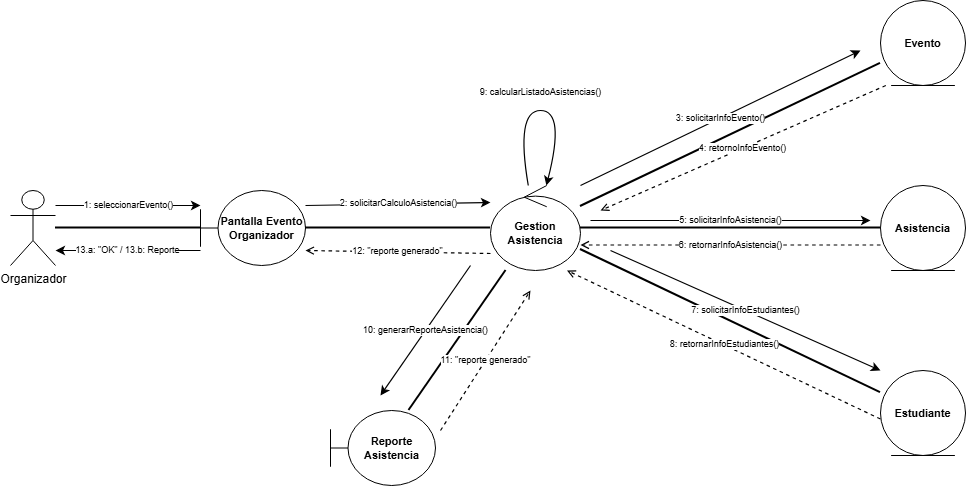

The diagram above was exported from draw.io. Its source (the exported page's mxGraphModel, read from the mxfile embedded in the PNG):
<mxGraphModel dx="1190" dy="671" grid="1" gridSize="10" guides="1" tooltips="1" connect="1" arrows="1" fold="1" page="1" pageScale="1" pageWidth="950" pageHeight="700" background="#ffffff" math="0" shadow="0">
  <root>
    <mxCell id="0" />
    <mxCell id="1" parent="0" />
    <mxCell id="b_org" parent="1" style="shape=umlActor;verticalLabelPosition=bottom;verticalAlign=top;html=1;outlineConnect=0;fillColor=#ffffff;strokeColor=#000000;fontColor=#000000;" value="Organizador" vertex="1">
      <mxGeometry height="75" width="45" x="50" y="260" as="geometry" />
    </mxCell>
    <mxCell id="b_pant" parent="1" style="shape=umlBoundary;whiteSpace=wrap;html=1;fillColor=#ffffff;strokeColor=#000000;fontColor=#000000;fontStyle=1;fontSize=11;" value="Pantalla Evento&#10;Organizador" vertex="1">
      <mxGeometry height="75" width="105" x="240" y="260" as="geometry" />
    </mxCell>
    <mxCell id="b_ctrl" parent="1" style="shape=umlControl;whiteSpace=wrap;html=1;fillColor=#ffffff;strokeColor=#000000;fontColor=#000000;fontStyle=1;fontSize=11;" value="Gestion&#10;Asistencia" vertex="1">
      <mxGeometry height="85" width="90" x="530" y="255" as="geometry" />
    </mxCell>
    <mxCell id="b_evt" parent="1" style="shape=umlEntity;whiteSpace=wrap;html=1;fillColor=#ffffff;strokeColor=#000000;fontColor=#000000;fontStyle=1;fontSize=11;" value="Evento" vertex="1">
      <mxGeometry height="85" width="85" x="920" y="70" as="geometry" />
    </mxCell>
    <mxCell id="b_asis" parent="1" style="shape=umlEntity;whiteSpace=wrap;html=1;fillColor=#ffffff;strokeColor=#000000;fontColor=#000000;fontStyle=1;fontSize=11;" value="Asistencia" vertex="1">
      <mxGeometry height="85" width="85" x="920" y="255" as="geometry" />
    </mxCell>
    <mxCell id="b_est" parent="1" style="shape=umlEntity;whiteSpace=wrap;html=1;fillColor=#ffffff;strokeColor=#000000;fontColor=#000000;fontStyle=1;fontSize=11;" value="Estudiante" vertex="1">
      <mxGeometry height="85" width="85" x="920" y="440" as="geometry" />
    </mxCell>
    <mxCell id="b_rep" parent="1" style="shape=umlBoundary;whiteSpace=wrap;html=1;fillColor=#ffffff;strokeColor=#000000;fontColor=#000000;fontStyle=1;fontSize=11;" value="Reporte&#10;Asistencia" vertex="1">
      <mxGeometry height="75" width="105" x="370" y="480" as="geometry" />
    </mxCell>
    <mxCell id="bl_base_1" edge="1" parent="1" source="b_org" style="endArrow=none;html=1;strokeColor=#000000;strokeWidth=2;" target="b_pant">
      <mxGeometry relative="1" as="geometry" />
    </mxCell>
    <mxCell id="bl_base_2" edge="1" parent="1" source="b_pant" style="endArrow=none;html=1;strokeColor=#000000;strokeWidth=2;" target="b_ctrl">
      <mxGeometry relative="1" as="geometry" />
    </mxCell>
    <mxCell id="bl_base_3" edge="1" parent="1" source="b_ctrl" style="endArrow=none;html=1;strokeColor=#000000;strokeWidth=2;" target="b_evt">
      <mxGeometry relative="1" as="geometry" />
    </mxCell>
    <mxCell id="bl_base_4" edge="1" parent="1" source="b_ctrl" style="endArrow=none;html=1;strokeColor=#000000;strokeWidth=2;" target="b_asis">
      <mxGeometry relative="1" as="geometry" />
    </mxCell>
    <mxCell id="bl_base_5" edge="1" parent="1" source="b_ctrl" style="endArrow=none;html=1;strokeColor=#000000;strokeWidth=2;" target="b_est">
      <mxGeometry relative="1" as="geometry" />
    </mxCell>
    <mxCell id="bl_base_6" edge="1" parent="1" source="b_ctrl" style="endArrow=none;html=1;strokeColor=#000000;strokeWidth=2;" target="b_rep">
      <mxGeometry relative="1" as="geometry" />
    </mxCell>
    <mxCell id="bm_1" edge="1" parent="1" source="b_org" style="endArrow=classic;html=1;strokeColor=#000000;strokeWidth=1.2;fontSize=9;exitX=1;exitY=0.2;entryX=0;entryY=0.2;" target="b_pant" value="1: seleccionarEvento()">
      <mxGeometry relative="1" as="geometry" />
    </mxCell>
    <mxCell id="bm_13" edge="1" parent="1" source="b_pant" style="endArrow=classic;html=1;strokeColor=#000000;strokeWidth=1.2;fontSize=9;exitX=0;exitY=0.8;entryX=1;entryY=0.8;" target="b_org" value="13.a: &quot;OK&quot; / 13.b: Reporte">
      <mxGeometry relative="1" as="geometry" />
    </mxCell>
    <mxCell id="bm_2" edge="1" parent="1" source="b_pant" style="endArrow=classic;html=1;strokeColor=#000000;strokeWidth=1.2;fontSize=9;exitX=1;exitY=0.2;entryX=0;entryY=0.2;" target="b_ctrl" value="2: solicitarCalculoAsistencia()">
      <mxGeometry relative="1" as="geometry" />
    </mxCell>
    <mxCell id="bm_12" edge="1" parent="1" source="b_ctrl" style="dashed=1;endArrow=open;html=1;strokeColor=#000000;strokeWidth=1.2;fontSize=9;exitX=0;exitY=0.8;entryX=1;entryY=0.8;" target="b_pant" value="12: &quot;reporte generado&quot;">
      <mxGeometry relative="1" as="geometry" />
    </mxCell>
    <mxCell id="bm_3" edge="1" parent="1" source="b_ctrl" style="endArrow=classic;html=1;strokeColor=#000000;strokeWidth=1.2;fontSize=9;exitX=0.85;exitY=0.15;" value="3: solicitarInfoEvento()">
      <mxGeometry relative="1" as="geometry">
        <mxPoint x="900" y="120" as="targetPoint" />
      </mxGeometry>
    </mxCell>
    <mxCell id="bm_4" edge="1" parent="1" source="b_evt" style="dashed=1;endArrow=open;html=1;strokeColor=#000000;strokeWidth=1.2;fontSize=9;exitX=0.15;exitY=0.9;" value="4: retornoInfoEvento()">
      <mxGeometry relative="1" as="geometry">
        <mxPoint x="640" y="280" as="targetPoint" />
      </mxGeometry>
    </mxCell>
    <mxCell id="bm_5" edge="1" parent="1" style="endArrow=classic;html=1;strokeColor=#000000;strokeWidth=1.2;fontSize=9;" value="5: solicitarInfoAsistencia()">
      <mxGeometry relative="1" as="geometry">
        <mxPoint x="630" y="290" as="sourcePoint" />
        <mxPoint x="910" y="290" as="targetPoint" />
      </mxGeometry>
    </mxCell>
    <mxCell id="bm_6" edge="1" parent="1" source="b_asis" style="dashed=1;endArrow=open;html=1;strokeColor=#000000;strokeWidth=1.2;fontSize=9;exitX=0;exitY=0.7;entryX=1;entryY=0.7;" target="b_ctrl" value="6: retornarInfoAsistencia()">
      <mxGeometry relative="1" as="geometry" />
    </mxCell>
    <mxCell id="bm_7" edge="1" parent="1" style="endArrow=classic;html=1;strokeColor=#000000;strokeWidth=1.2;fontSize=9;entryX=0;entryY=0;entryDx=0;entryDy=0;" target="b_est" value="7: solicitarInfoEstudiantes()">
      <mxGeometry relative="1" as="geometry">
        <mxPoint x="650" y="320" as="sourcePoint" />
      </mxGeometry>
    </mxCell>
    <mxCell id="bm_8" edge="1" parent="1" source="b_est" style="dashed=1;endArrow=open;html=1;strokeColor=#000000;strokeWidth=1.2;fontSize=9;exitX=0.15;exitY=0.55;entryX=0.85;entryY=1;" target="b_ctrl" value="8: retornarInfoEstudiantes()">
      <mxGeometry relative="1" as="geometry" />
    </mxCell>
    <mxCell id="bm_9" edge="1" parent="1" source="b_ctrl" style="endArrow=classic;html=1;strokeColor=#000000;strokeWidth=1.2;curved=1;" target="b_ctrl">
      <mxGeometry relative="1" as="geometry">
        <Array as="points">
          <mxPoint x="555" y="180" />
          <mxPoint x="605" y="180" />
        </Array>
      </mxGeometry>
    </mxCell>
    <mxCell id="bm_9_lbl" parent="1" style="text;html=1;align=center;verticalAlign=bottom;fontSize=9;fontColor=#000000;" value="9: calcularListadoAsistencias()" vertex="1">
      <mxGeometry height="20" width="160" x="500" y="150" as="geometry" />
    </mxCell>
    <mxCell id="bm_10" edge="1" parent="1" style="endArrow=classic;html=1;strokeColor=#000000;strokeWidth=1.2;fontSize=9;" value="10: generarReporteAsistencia()">
      <mxGeometry relative="1" as="geometry">
        <mxPoint x="510" y="335" as="sourcePoint" />
        <mxPoint x="420" y="465" as="targetPoint" />
      </mxGeometry>
    </mxCell>
    <mxCell id="bm_11" edge="1" parent="1" style="dashed=1;endArrow=open;html=1;strokeColor=#000000;strokeWidth=1.2;fontSize=9;" value="11: &quot;reporte generado&quot;">
      <mxGeometry relative="1" as="geometry">
        <mxPoint x="480" y="500" as="sourcePoint" />
        <mxPoint x="570" y="360" as="targetPoint" />
      </mxGeometry>
    </mxCell>
  </root>
</mxGraphModel>